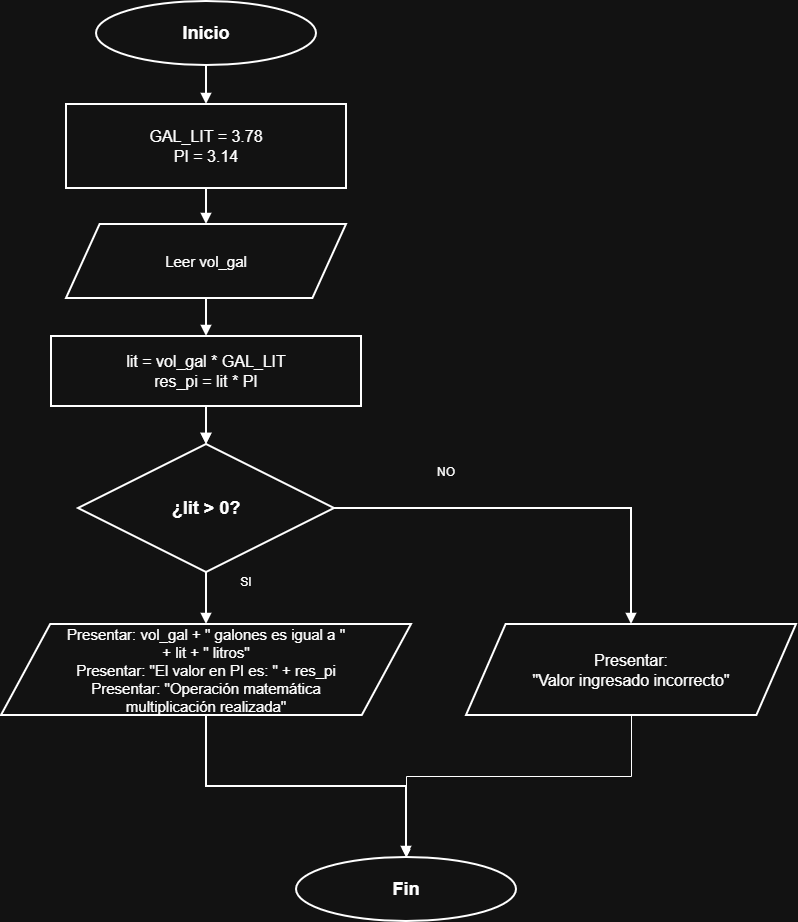

The diagram above was exported from draw.io. Its source (the exported page's mxGraphModel, read from the mxfile embedded in the PNG):
<mxGraphModel dx="1536" dy="798" grid="1" gridSize="10" guides="1" tooltips="1" connect="1" arrows="1" fold="1" page="1" pageScale="1" pageWidth="1100" pageHeight="1280" math="0" shadow="0">
  <root>
    <mxCell id="0" />
    <mxCell id="1" parent="0" />
    <mxCell id="inicio" parent="1" style="ellipse;whiteSpace=wrap;html=1;strokeWidth=2;fontSize=18;fontStyle=1;" value="Inicio" vertex="1">
      <mxGeometry height="64" width="220" x="270" y="144" as="geometry" />
    </mxCell>
    <mxCell id="const" parent="1" style="rounded=0;whiteSpace=wrap;html=1;strokeWidth=2;fontSize=16;align=center;verticalAlign=middle;" value="GAL_LIT = 3.78&lt;br&gt;PI = 3.14" vertex="1">
      <mxGeometry height="84" width="280" x="240" y="247" as="geometry" />
    </mxCell>
    <mxCell id="entrada" parent="1" style="shape=parallelogram;perimeter=parallelogramPerimeter;whiteSpace=wrap;html=1;size=0.12;strokeWidth=2;fontSize=15;align=center;verticalAlign=middle;" value="Leer vol_gal" vertex="1">
      <mxGeometry height="74" width="280" x="240" y="367" as="geometry" />
    </mxCell>
    <mxCell id="lit" parent="1" style="rounded=0;whiteSpace=wrap;html=1;strokeWidth=2;fontSize=16;align=center;verticalAlign=middle;" value="lit = vol_gal * GAL_LIT&lt;div&gt;res_pi = lit * PI&lt;/div&gt;" vertex="1">
      <mxGeometry height="70" width="310" x="225" y="479" as="geometry" />
    </mxCell>
    <mxCell id="cond" parent="1" style="rhombus;whiteSpace=wrap;html=1;strokeWidth=2;fontSize=18;fontStyle=1;" value="¿lit &gt; 0?" vertex="1">
      <mxGeometry height="128" width="256" x="252" y="587" as="geometry" />
    </mxCell>
    <mxCell id="salida_lit" parent="1" style="shape=parallelogram;perimeter=parallelogramPerimeter;whiteSpace=wrap;html=1;size=0.12;strokeWidth=2;fontSize=15;align=center;verticalAlign=middle;" value="Presentar: vol_gal + &quot; galones es igual a &quot;&lt;br&gt;+ lit + &quot; litros&quot;&lt;div&gt;Presentar: &quot;El valor en PI es: &quot; + res_pi&lt;/div&gt;&lt;div&gt;Presentar: &quot;Operación matemática&lt;br&gt;multiplicación realizada&quot;&lt;/div&gt;" vertex="1">
      <mxGeometry height="91" width="410" x="175" y="767" as="geometry" />
    </mxCell>
    <mxCell id="FtOGS5pi2qfHF8dPp5cP-2" edge="1" parent="1" source="error" style="edgeStyle=orthogonalEdgeStyle;rounded=0;orthogonalLoop=1;jettySize=auto;html=1;defaultLabelBackgroundColor=page;" target="fin" value="">
      <mxGeometry relative="1" x="-0.7384" as="geometry">
        <Array as="points">
          <mxPoint x="805" y="919" />
          <mxPoint x="580" y="919" />
        </Array>
        <mxPoint x="640" y="980" as="targetPoint" />
      </mxGeometry>
    </mxCell>
    <mxCell id="error" parent="1" style="shape=parallelogram;perimeter=parallelogramPerimeter;whiteSpace=wrap;html=1;size=0.12;strokeWidth=2;fontSize=16;align=center;verticalAlign=middle;" value="Presentar:&lt;br&gt;&quot;Valor ingresado incorrecto&quot;" vertex="1">
      <mxGeometry height="91" width="330" x="640" y="767" as="geometry" />
    </mxCell>
    <mxCell id="fin" parent="1" style="ellipse;whiteSpace=wrap;html=1;strokeWidth=2;fontSize=18;fontStyle=1;" value="Fin" vertex="1">
      <mxGeometry height="64" width="220" x="470" y="1000" as="geometry" />
    </mxCell>
    <mxCell id="e1" edge="1" parent="1" source="inicio" style="edgeStyle=orthogonalEdgeStyle;rounded=0;orthogonalLoop=1;jettySize=auto;html=1;strokeWidth=2;endArrow=block;endFill=1;exitX=0.5;exitY=1;exitDx=0;exitDy=0;entryX=0.5;entryY=0;entryDx=0;entryDy=0;" target="const" value="">
      <mxGeometry relative="1" as="geometry" />
    </mxCell>
    <mxCell id="e2" edge="1" parent="1" source="const" style="edgeStyle=orthogonalEdgeStyle;rounded=0;orthogonalLoop=1;jettySize=auto;html=1;strokeWidth=2;endArrow=block;endFill=1;exitX=0.5;exitY=1;exitDx=0;exitDy=0;entryX=0.5;entryY=0;entryDx=0;entryDy=0;" target="entrada" value="">
      <mxGeometry relative="1" as="geometry" />
    </mxCell>
    <mxCell id="e3" edge="1" parent="1" source="entrada" style="edgeStyle=orthogonalEdgeStyle;rounded=0;orthogonalLoop=1;jettySize=auto;html=1;strokeWidth=2;endArrow=block;endFill=1;exitX=0.5;exitY=1;exitDx=0;exitDy=0;entryX=0.5;entryY=0;entryDx=0;entryDy=0;" target="lit" value="">
      <mxGeometry relative="1" as="geometry" />
    </mxCell>
    <mxCell id="e4" edge="1" parent="1" source="lit" style="edgeStyle=orthogonalEdgeStyle;rounded=0;orthogonalLoop=1;jettySize=auto;html=1;strokeWidth=2;endArrow=block;endFill=1;exitX=0.5;exitY=1;exitDx=0;exitDy=0;entryX=0.5;entryY=0;entryDx=0;entryDy=0;" value="">
      <mxGeometry relative="1" as="geometry">
        <mxPoint x="380" y="587" as="targetPoint" />
      </mxGeometry>
    </mxCell>
    <mxCell id="e5" edge="1" parent="1" style="edgeStyle=orthogonalEdgeStyle;rounded=0;orthogonalLoop=1;jettySize=auto;html=1;strokeWidth=2;endArrow=block;endFill=1;exitX=0.5;exitY=1;exitDx=0;exitDy=0;entryX=0.5;entryY=0;entryDx=0;entryDy=0;" target="cond" value="">
      <mxGeometry relative="1" as="geometry">
        <mxPoint x="380" y="548" as="sourcePoint" />
      </mxGeometry>
    </mxCell>
    <mxCell id="e6" edge="1" parent="1" source="cond" style="edgeStyle=orthogonalEdgeStyle;rounded=0;orthogonalLoop=1;jettySize=auto;html=1;strokeWidth=2;endArrow=block;endFill=1;exitX=0.5;exitY=1;exitDx=0;exitDy=0;entryX=0.5;entryY=0;entryDx=0;entryDy=0;" target="salida_lit" value="">
      <mxGeometry relative="1" as="geometry" />
    </mxCell>
    <mxCell id="e7" edge="1" parent="1" source="salida_lit" style="edgeStyle=orthogonalEdgeStyle;rounded=0;orthogonalLoop=1;jettySize=auto;html=1;strokeWidth=2;endArrow=block;endFill=1;exitX=0.5;exitY=1;exitDx=0;exitDy=0;entryX=0.5;entryY=0;entryDx=0;entryDy=0;" target="fin" value="">
      <mxGeometry relative="1" x="-0.883" as="geometry">
        <mxPoint x="380" y="898" as="targetPoint" />
      </mxGeometry>
    </mxCell>
    <mxCell id="e10" edge="1" parent="1" source="cond" style="edgeStyle=orthogonalEdgeStyle;rounded=0;orthogonalLoop=1;jettySize=auto;html=1;strokeWidth=2;endArrow=block;endFill=1;exitX=1;exitY=0.5;exitDx=0;exitDy=0;entryX=0.5;entryY=0;entryDx=0;entryDy=0;" target="error" value="">
      <mxGeometry relative="1" as="geometry">
        <Array as="points">
          <mxPoint x="805" y="651" />
        </Array>
      </mxGeometry>
    </mxCell>
    <mxCell id="FtOGS5pi2qfHF8dPp5cP-4" parent="1" style="text;html=1;whiteSpace=wrap;strokeColor=none;fillColor=none;align=center;verticalAlign=middle;rounded=0;" value="NO" vertex="1">
      <mxGeometry height="30" width="60" x="590" y="600" as="geometry" />
    </mxCell>
    <mxCell id="FtOGS5pi2qfHF8dPp5cP-5" parent="1" style="text;html=1;whiteSpace=wrap;strokeColor=none;fillColor=none;align=center;verticalAlign=middle;rounded=0;" value="SI" vertex="1">
      <mxGeometry height="30" width="60" x="390" y="710" as="geometry" />
    </mxCell>
  </root>
</mxGraphModel>